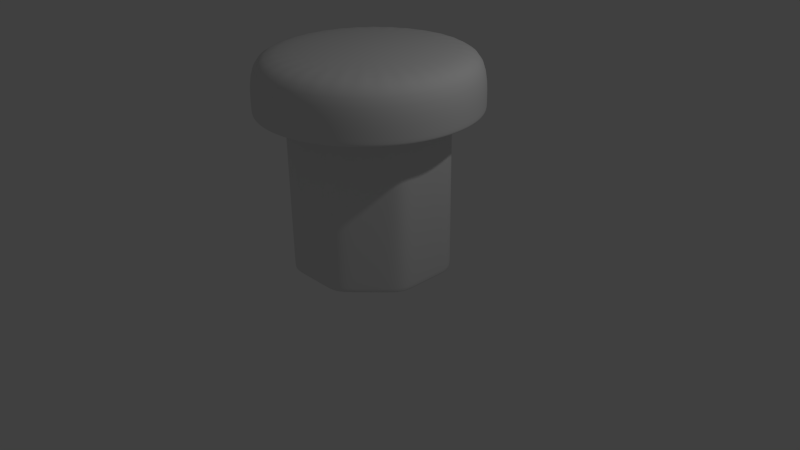 # Source: Robot_Bee_1.blend  (saved by Blender 2.76.0; exported with 4.5.12 LTS)
import bpy
from mathutils import Matrix  # noqa: F401  (used for matrix-valued properties, if any)

bpy.ops.wm.read_factory_settings(use_empty=True)
scene = bpy.context.scene
scene.name = 'Scene'

# ---- collections
col_collection_1 = bpy.data.collections.new('Collection 1'); scene.collection.children.link(col_collection_1)

# ---- world
world_world = bpy.data.worlds.new('World'); scene.world = world_world
world_world.color = (0.05088, 0.05088, 0.05088)
world_world.use_sun_shadow = False
world_world.sun_shadow_jitter_overblur = 0.0
world_world.cycles.sampling_method = 'MANUAL'
world_world.cycles.sample_map_resolution = 256

# ---- cameras
cam_camera = bpy.data.cameras.new('Camera')
cam_camera.clip_end = 100.0
cam_camera.lens = 35.0
cam_camera.sensor_width = 32.0
cam_camera.sensor_height = 18.0
cam_camera.ortho_scale = 7.314
cam_camera.dof.focus_distance = 0.0
cam_camera.dof.aperture_fstop = 128.0

# ---- lights
light_lamp = bpy.data.lights.new('Lamp', 'POINT')
light_lamp.transmission_factor = 0.0
light_lamp.cutoff_distance = 30.0
light_lamp.energy = 100.0
light_lamp.shadow_buffer_clip_start = 1.001
light_lamp.shadow_soft_size = 0.1
light_lamp.shadow_maximum_resolution = 0.006
light_lamp.use_absolute_resolution = True
light_lamp.cycles.use_multiple_importance_sampling = False

# ---- meshes
me_cylinder_003 = bpy.data.meshes.new('Cylinder.003')
me_cylinder_003.from_pydata([(-0.9681, 3.576e-07, -1.0), (-0.9681, 3.576e-07, 1.0), (-0.9681, 0.1951, -1.0), (-0.9681, 0.1951, 1.0), (-0.9681, 0.3981, -1.0), (-0.9681, 0.3981, 1.0), (-0.8257, 0.5498, -1.0), (-0.8257, 0.5498, 1.0), (-0.6877, 0.6877, -1.0), (-0.6877, 0.6877, 1.0), (-0.5498, 0.8257, -1.0), (-0.5498, 0.8257, 1.0), (-0.3981, 0.9681, -1.0), (-0.3981, 0.9681, 1.0), (-0.1951, 0.9681, -1.0), (-0.1951, 0.9681, 1.0), (5.364e-07, 0.9681, -1.0), (5.364e-07, 0.9681, 1.0), (0.1951, 0.9681, -1.0), (0.1951, 0.9681, 1.0), (0.3981, 0.9681, -1.0), (0.3981, 0.9681, 1.0), (0.5498, 0.8257, -1.0), (0.5498, 0.8257, 1.0), (0.6877, 0.6877, -1.0), (0.6877, 0.6877, 1.0), (0.8257, 0.5498, -1.0), (0.8257, 0.5498, 1.0), (0.9681, 0.3981, -1.0), (0.9681, 0.3981, 1.0), (0.9681, 0.1951, -1.0), (0.9681, 0.1951, 1.0), (0.9681, -1.788e-07, -1.0), (0.9681, -1.788e-07, 1.0), (0.9681, -0.1951, -1.0), (0.9681, -0.1951, 1.0), (0.9681, -0.3981, -1.0), (0.9681, -0.3981, 1.0), (0.8257, -0.5498, -1.0), (0.8257, -0.5498, 1.0), (0.6877, -0.6877, -1.0), (0.6877, -0.6877, 1.0), (0.5498, -0.8257, -1.0), (0.5498, -0.8257, 1.0), (0.3981, -0.9681, -1.0), (0.3981, -0.9681, 1.0), (0.1951, -0.9681, -1.0), (0.1951, -0.9681, 1.0), (-6.557e-07, -0.9681, -1.0), (-6.557e-07, -0.9681, 1.0), (-0.1951, -0.9681, -1.0), (-0.1951, -0.9681, 1.0), (-0.3981, -0.9681, -1.0), (-0.3981, -0.9681, 1.0), (-0.5498, -0.8257, -1.0), (-0.5498, -0.8257, 1.0), (-0.6877, -0.6877, -1.0), (-0.6877, -0.6877, 1.0), (-0.8257, -0.5498, -1.0), (-0.8257, -0.5498, 1.0), (-0.9681, -0.3981, -1.0), (-0.9681, -0.3981, 1.0), (-0.9681, -0.1951, -1.0), (-0.9681, -0.1951, 1.0), (-1.364, 0.2713, 1.0), (-1.391, 1.788e-07, 1.0), (-1.285, 0.5322, 1.0), (-1.156, 0.7726, 1.0), (-0.9833, 0.9833, 1.0), (-0.7726, 1.156, 1.0), (-0.5322, 1.285, 1.0), (-0.2713, 1.364, 1.0), (7.749e-07, 1.391, 1.0), (0.2713, 1.364, 1.0), (0.5322, 1.285, 1.0), (0.7726, 1.156, 1.0), (0.9833, 0.9833, 1.0), (1.156, 0.7726, 1.0), (1.285, 0.5322, 1.0), (1.364, 0.2713, 1.0), (1.391, -2.98e-07, 1.0), (1.364, -0.2713, 1.0), (1.285, -0.5322, 1.0), (1.156, -0.7726, 1.0), (0.9833, -0.9833, 1.0), (0.7726, -1.156, 1.0), (0.5322, -1.285, 1.0), (0.2713, -1.364, 1.0), (-1.013e-06, -1.391, 1.0), (-0.2713, -1.364, 1.0), (-0.5322, -1.285, 1.0), (-0.7726, -1.156, 1.0), (-0.9833, -0.9833, 1.0), (-1.156, -0.7726, 1.0), (-1.285, -0.5322, 1.0), (-1.364, -0.2713, 1.0), (-1.051, 0.2091, 1.72), (-1.072, 2.014e-07, 1.72), (-0.9902, 0.4102, 1.72), (-0.8912, 0.5955, 1.72), (-0.7579, 0.7579, 1.72), (-0.5955, 0.8912, 1.72), (-0.4102, 0.9902, 1.72), (-0.2091, 1.051, 1.72), (6.194e-07, 1.072, 1.72), (0.2091, 1.051, 1.72), (0.4102, 0.9902, 1.72), (0.5955, 0.8912, 1.72), (0.7579, 0.7579, 1.72), (0.8912, 0.5955, 1.72), (0.9902, 0.4102, 1.72), (1.051, 0.2091, 1.72), (1.072, -2.12e-07, 1.72), (1.051, -0.2091, 1.72), (0.9902, -0.4102, 1.72), (0.8912, -0.5955, 1.72), (0.7579, -0.7579, 1.72), (0.5955, -0.8912, 1.72), (0.4102, -0.9902, 1.72), (0.2091, -1.051, 1.72), (-7.588e-07, -1.072, 1.72), (-0.2091, -1.051, 1.72), (-0.4102, -0.9902, 1.72), (-0.5955, -0.8912, 1.72), (-0.7579, -0.7579, 1.72), (-0.8912, -0.5955, 1.72), (-0.9902, -0.4102, 1.72), (-1.051, -0.2091, 1.72), (-1.364, -0.2713, 1.587), (-1.391, 1.788e-07, 1.587), (1.285, -0.5322, 1.587), (1.156, -0.7726, 1.587), (-0.7726, 1.156, 1.587), (-0.5322, 1.285, 1.587), (0.9833, -0.9833, 1.587), (-0.2713, 1.364, 1.587), (0.7726, -1.156, 1.587), (7.749e-07, 1.391, 1.587), (0.5322, -1.285, 1.587), (0.2713, 1.364, 1.587), (0.2713, -1.364, 1.587), (0.5322, 1.285, 1.587), (-1.013e-06, -1.391, 1.587), (0.7726, 1.156, 1.587), (-0.2713, -1.364, 1.587), (0.9833, 0.9833, 1.587), (-0.5322, -1.285, 1.587), (1.156, 0.7726, 1.587), (-0.7726, -1.156, 1.587), (1.285, 0.5322, 1.587), (-1.364, 0.2713, 1.587), (-0.9833, -0.9833, 1.587), (1.364, 0.2713, 1.587), (-1.285, 0.5322, 1.587), (-1.156, -0.7726, 1.587), (1.391, -3.467e-07, 1.587), (-1.156, 0.7726, 1.587), (-1.285, -0.5322, 1.587), (1.364, -0.2713, 1.587), (-0.9833, 0.9833, 1.587), (-0.9681, 3.576e-07, 0.9388), (-0.9681, 0.1951, 0.9388), (-0.9681, 0.3981, 0.9388), (-0.8257, 0.5498, 0.9388), (-0.6877, 0.6877, 0.9388), (-0.5498, 0.8257, 0.9388), (-0.3981, 0.9681, 0.9388), (-0.1951, 0.9681, 0.9388), (5.364e-07, 0.9681, 0.9388), (0.1951, 0.9681, 0.9388), (0.3981, 0.9681, 0.9388), (0.5498, 0.8257, 0.9388), (0.6877, 0.6877, 0.9388), (0.8257, 0.5498, 0.9388), (0.9681, 0.3981, 0.9388), (0.9681, 0.1951, 0.9388), (0.9681, -1.788e-07, 0.9388), (0.9681, -0.1951, 0.9388), (0.9681, -0.3981, 0.9388), (0.8257, -0.5498, 0.9388), (0.6877, -0.6877, 0.9388), (0.5498, -0.8257, 0.9388), (0.3981, -0.9681, 0.9388), (0.1951, -0.9681, 0.9388), (-6.557e-07, -0.9681, 0.9388), (-0.1951, -0.9681, 0.9388), (-0.3981, -0.9681, 0.9388), (-0.5498, -0.8257, 0.9388), (-0.6877, -0.6877, 0.9388), (-0.8257, -0.5498, 0.9388), (-0.9681, -0.3981, 0.9388), (-0.9681, -0.1951, 0.9388), (-0.9681, 0.1951, -0.9643), (-0.9681, 0.3981, -0.9643), (-0.8257, 0.5498, -0.9643), (-0.6877, 0.6877, -0.9643), (-0.5498, 0.8257, -0.9643), (-0.3981, 0.9681, -0.9643), (-0.1951, 0.9681, -0.9643), (5.364e-07, 0.9681, -0.9643), (0.1951, 0.9681, -0.9643), (0.3981, 0.9681, -0.9643), (0.5498, 0.8257, -0.9643), (0.6877, 0.6877, -0.9643), (0.8257, 0.5498, -0.9643), (0.9681, 0.3981, -0.9643), (0.9681, 0.1951, -0.9643), (0.9681, -1.788e-07, -0.9643), (0.9681, -0.1951, -0.9643), (0.9681, -0.3981, -0.9643), (0.8257, -0.5498, -0.9643), (0.6877, -0.6877, -0.9643), (0.5498, -0.8257, -0.9643), (0.3981, -0.9681, -0.9643), (0.1951, -0.9681, -0.9643), (-6.557e-07, -0.9681, -0.9643), (-0.1951, -0.9681, -0.9643), (-0.3981, -0.9681, -0.9643), (-0.5498, -0.8257, -0.9643), (-0.6877, -0.6877, -0.9643), (-0.8257, -0.5498, -0.9643), (-0.9681, -0.3981, -0.9643), (-0.9681, -0.1951, -0.9643), (-0.9681, 3.576e-07, -0.9643), (-1.391, 1.788e-07, 1.045), (1.156, -0.7726, 1.045), (-0.5322, 1.285, 1.045), (0.9833, -0.9833, 1.045), (-0.2713, 1.364, 1.045), (0.7726, -1.156, 1.045), (7.749e-07, 1.391, 1.045), (0.5322, -1.285, 1.045), (0.2713, 1.364, 1.045), (0.2713, -1.364, 1.045), (0.5322, 1.285, 1.045), (-1.013e-06, -1.391, 1.045), (0.7726, 1.156, 1.045), (-0.2713, -1.364, 1.045), (0.9833, 0.9833, 1.045), (-0.5322, -1.285, 1.045), (1.156, 0.7726, 1.045), (-0.7726, -1.156, 1.045), (1.285, 0.5322, 1.045), (-1.364, 0.2713, 1.045), (-0.9833, -0.9833, 1.045), (1.364, 0.2713, 1.045), (-1.285, 0.5322, 1.045), (-1.156, -0.7726, 1.045), (1.391, -3.017e-07, 1.045), (-1.156, 0.7726, 1.045), (-1.285, -0.5322, 1.045), (1.364, -0.2713, 1.045), (-0.9833, 0.9833, 1.045), (-1.364, -0.2713, 1.045), (1.285, -0.5322, 1.045), (-0.7726, 1.156, 1.045), (-0.5159, 1.246, 1.0), (-0.2621, 1.316, 1.0), (1.316, 0.2621, 1.0), (1.339, -2.836e-07, 1.0), (-9.7e-07, -1.339, 1.0), (-0.2621, -1.316, 1.0), (-1.246, 0.5159, 1.0), (-1.116, 0.7456, 1.0), (0.7456, 1.116, 1.0), (0.9475, 0.9475, 1.0), (0.9475, -0.9475, 1.0), (0.7456, -1.116, 1.0), (-1.116, -0.7456, 1.0), (-1.246, -0.5159, 1.0), (7.46e-07, 1.339, 1.0), (1.316, -0.2621, 1.0), (-0.5159, -1.246, 1.0), (-0.9475, 0.9475, 1.0), (1.116, 0.7456, 1.0), (0.5159, -1.246, 1.0), (-1.316, -0.2621, 1.0), (0.2621, 1.316, 1.0), (1.246, -0.5159, 1.0), (-0.7456, -1.116, 1.0), (-0.7456, 1.116, 1.0), (1.246, 0.5159, 1.0), (0.2621, -1.316, 1.0), (-1.339, 2.005e-07, 1.0), (-1.316, 0.2621, 1.0), (0.5159, 1.246, 1.0), (1.116, -0.7456, 1.0), (-0.9475, -0.9475, 1.0), (-0.9315, 3.578e-07, -1.0), (-0.9315, 0.1877, -1.0), (-0.9315, 0.3831, -1.0), (-0.7945, 0.529, -1.0), (-0.6618, 0.6618, -1.0), (-0.529, 0.7945, -1.0), (-0.3831, 0.9315, -1.0), (-0.1877, 0.9315, -1.0), (5.211e-07, 0.9315, -1.0), (0.1877, 0.9315, -1.0), (0.3831, 0.9315, -1.0), (0.529, 0.7945, -1.0), (0.6618, 0.6618, -1.0), (0.7945, 0.529, -1.0), (0.9315, 0.3831, -1.0), (0.9315, 0.1877, -1.0), (0.9315, -1.584e-07, -1.0), (0.9315, -0.1877, -1.0), (0.9315, -0.3831, -1.0), (0.7945, -0.529, -1.0), (0.6618, -0.6618, -1.0), (0.529, -0.7945, -1.0), (0.3831, -0.9315, -1.0), (0.1877, -0.9315, -1.0), (-6.26e-07, -0.9315, -1.0), (-0.1877, -0.9315, -1.0), (-0.3831, -0.9315, -1.0), (-0.529, -0.7945, -1.0), (-0.6618, -0.6618, -1.0), (-0.7945, -0.529, -1.0), (-0.9315, -0.3831, -1.0), (-0.9315, -0.1877, -1.0)], [], [(160, 1, 3, 161), (161, 3, 5, 162), (162, 5, 7, 163), (163, 7, 9, 164), (164, 9, 11, 165), (165, 11, 13, 166), (166, 13, 15, 167), (167, 15, 17, 168), (168, 17, 19, 169), (169, 19, 21, 170), (170, 21, 23, 171), (171, 23, 25, 172), (172, 25, 27, 173), (173, 27, 29, 174), (174, 29, 31, 175), (175, 31, 33, 176), (176, 33, 35, 177), (177, 35, 37, 178), (178, 37, 39, 179), (179, 39, 41, 180), (180, 41, 43, 181), (181, 43, 45, 182), (182, 45, 47, 183), (183, 47, 49, 184), (184, 49, 51, 185), (185, 51, 53, 186), (186, 53, 55, 187), (187, 55, 57, 188), (188, 57, 59, 189), (189, 59, 61, 190), (257, 256, 70, 71), (191, 63, 1, 160), (190, 61, 63, 191), (34, 36, 306, 305), (129, 128, 127, 97), (259, 258, 79, 80), (261, 260, 88, 89), (263, 262, 66, 67), (265, 264, 75, 76), (267, 266, 84, 85), (269, 268, 93, 94), (270, 257, 71, 72), (271, 259, 80, 81), (272, 261, 89, 90), (273, 263, 67, 68), (274, 265, 76, 77), (275, 267, 85, 86), (276, 269, 94, 95), (277, 270, 72, 73), (278, 271, 81, 82), (279, 272, 90, 91), (280, 273, 68, 69), (281, 274, 77, 78), (282, 275, 86, 87), (284, 283, 65, 64), (283, 276, 95, 65), (285, 277, 73, 74), (286, 278, 82, 83), (287, 279, 91, 92), (256, 280, 69, 70), (258, 281, 78, 79), (260, 282, 87, 88), (262, 284, 64, 66), (264, 285, 74, 75), (266, 286, 83, 84), (268, 287, 92, 93), (96, 97, 127, 126, 125, 124, 123, 122, 121, 120, 119, 118, 117, 116, 115, 114, 113, 112, 111, 110, 109, 108, 107, 106, 105, 104, 103, 102, 101, 100, 99, 98), (131, 130, 114, 115), (133, 132, 101, 102), (134, 131, 115, 116), (135, 133, 102, 103), (136, 134, 116, 117), (137, 135, 103, 104), (138, 136, 117, 118), (139, 137, 104, 105), (140, 138, 118, 119), (141, 139, 105, 106), (142, 140, 119, 120), (143, 141, 106, 107), (144, 142, 120, 121), (145, 143, 107, 108), (146, 144, 121, 122), (147, 145, 108, 109), (148, 146, 122, 123), (149, 147, 109, 110), (150, 129, 97, 96), (151, 148, 123, 124), (152, 149, 110, 111), (153, 150, 96, 98), (154, 151, 124, 125), (155, 152, 111, 112), (156, 153, 98, 99), (157, 154, 125, 126), (158, 155, 112, 113), (159, 156, 99, 100), (128, 157, 126, 127), (130, 158, 113, 114), (132, 159, 100, 101), (255, 252, 159, 132), (254, 251, 158, 130), (253, 250, 157, 128), (252, 249, 156, 159), (251, 248, 155, 158), (250, 247, 154, 157), (249, 246, 153, 156), (248, 245, 152, 155), (247, 244, 151, 154), (246, 243, 150, 153), (245, 242, 149, 152), (244, 241, 148, 151), (243, 224, 129, 150), (242, 240, 147, 149), (241, 239, 146, 148), (240, 238, 145, 147), (239, 237, 144, 146), (238, 236, 143, 145), (237, 235, 142, 144), (236, 234, 141, 143), (235, 233, 140, 142), (234, 232, 139, 141), (233, 231, 138, 140), (232, 230, 137, 139), (231, 229, 136, 138), (230, 228, 135, 137), (229, 227, 134, 136), (228, 226, 133, 135), (227, 225, 131, 134), (226, 255, 132, 133), (225, 254, 130, 131), (224, 253, 128, 129), (221, 190, 191, 222), (222, 191, 160, 223), (220, 189, 190, 221), (219, 188, 189, 220), (218, 187, 188, 219), (217, 186, 187, 218), (216, 185, 186, 217), (215, 184, 185, 216), (214, 183, 184, 215), (213, 182, 183, 214), (212, 181, 182, 213), (211, 180, 181, 212), (210, 179, 180, 211), (209, 178, 179, 210), (208, 177, 178, 209), (207, 176, 177, 208), (206, 175, 176, 207), (205, 174, 175, 206), (204, 173, 174, 205), (203, 172, 173, 204), (202, 171, 172, 203), (201, 170, 171, 202), (200, 169, 170, 201), (199, 168, 169, 200), (198, 167, 168, 199), (197, 166, 167, 198), (196, 165, 166, 197), (195, 164, 165, 196), (194, 163, 164, 195), (193, 162, 163, 194), (192, 161, 162, 193), (223, 160, 161, 192), (0, 223, 192, 2), (2, 192, 193, 4), (4, 193, 194, 6), (6, 194, 195, 8), (8, 195, 196, 10), (10, 196, 197, 12), (12, 197, 198, 14), (14, 198, 199, 16), (16, 199, 200, 18), (18, 200, 201, 20), (20, 201, 202, 22), (22, 202, 203, 24), (24, 203, 204, 26), (26, 204, 205, 28), (28, 205, 206, 30), (30, 206, 207, 32), (32, 207, 208, 34), (34, 208, 209, 36), (36, 209, 210, 38), (38, 210, 211, 40), (40, 211, 212, 42), (42, 212, 213, 44), (44, 213, 214, 46), (46, 214, 215, 48), (48, 215, 216, 50), (50, 216, 217, 52), (52, 217, 218, 54), (54, 218, 219, 56), (56, 219, 220, 58), (58, 220, 221, 60), (62, 222, 223, 0), (60, 221, 222, 62), (65, 95, 253, 224), (83, 82, 254, 225), (70, 69, 255, 226), (84, 83, 225, 227), (71, 70, 226, 228), (85, 84, 227, 229), (72, 71, 228, 230), (86, 85, 229, 231), (73, 72, 230, 232), (87, 86, 231, 233), (74, 73, 232, 234), (88, 87, 233, 235), (75, 74, 234, 236), (89, 88, 235, 237), (76, 75, 236, 238), (90, 89, 237, 239), (77, 76, 238, 240), (91, 90, 239, 241), (78, 77, 240, 242), (64, 65, 224, 243), (92, 91, 241, 244), (79, 78, 242, 245), (66, 64, 243, 246), (93, 92, 244, 247), (80, 79, 245, 248), (67, 66, 246, 249), (94, 93, 247, 250), (81, 80, 248, 251), (68, 67, 249, 252), (95, 94, 250, 253), (82, 81, 251, 254), (69, 68, 252, 255), (59, 57, 287, 268), (41, 39, 286, 266), (23, 21, 285, 264), (5, 3, 284, 262), (49, 47, 282, 260), (31, 29, 281, 258), (13, 11, 280, 256), (57, 55, 279, 287), (39, 37, 278, 286), (21, 19, 277, 285), (1, 63, 276, 283), (3, 1, 283, 284), (47, 45, 275, 282), (29, 27, 274, 281), (11, 9, 273, 280), (55, 53, 272, 279), (37, 35, 271, 278), (19, 17, 270, 277), (63, 61, 269, 276), (45, 43, 267, 275), (27, 25, 265, 274), (9, 7, 263, 273), (53, 51, 261, 272), (35, 33, 259, 271), (17, 15, 257, 270), (61, 59, 268, 269), (43, 41, 266, 267), (25, 23, 264, 265), (7, 5, 262, 263), (51, 49, 260, 261), (33, 31, 258, 259), (15, 13, 256, 257), (288, 289, 290, 291, 292, 293, 294, 295, 296, 297, 298, 299, 300, 301, 302, 303, 304, 305, 306, 307, 308, 309, 310, 311, 312, 313, 314, 315, 316, 317, 318, 319), (52, 54, 315, 314), (8, 10, 293, 292), (26, 28, 302, 301), (44, 46, 311, 310), (0, 2, 289, 288), (62, 0, 288, 319), (18, 20, 298, 297), (36, 38, 307, 306), (54, 56, 316, 315), (10, 12, 294, 293), (28, 30, 303, 302), (46, 48, 312, 311), (2, 4, 290, 289), (20, 22, 299, 298), (38, 40, 308, 307), (56, 58, 317, 316), (12, 14, 295, 294), (30, 32, 304, 303), (48, 50, 313, 312), (4, 6, 291, 290), (22, 24, 300, 299), (40, 42, 309, 308), (58, 60, 318, 317), (14, 16, 296, 295), (32, 34, 305, 304), (50, 52, 314, 313), (6, 8, 292, 291), (24, 26, 301, 300), (42, 44, 310, 309), (60, 62, 319, 318), (16, 18, 297, 296)])
me_cylinder_003.polygons.foreach_set('use_smooth', [True] * 290)
me_cylinder_003.use_remesh_preserve_volume = False
me_cylinder_003.use_remesh_preserve_attributes = False
me_cylinder_003.use_mirror_vertex_groups = False
me_cylinder_003.update()

# ---- objects
ob_cylinder = bpy.data.objects.new('Cylinder', me_cylinder_003)
ob_lamp = bpy.data.objects.new('Lamp', light_lamp)
ob_camera = bpy.data.objects.new('Camera', cam_camera)

# ---- transforms, parenting, visibility, modifiers, constraints
ob_cylinder.location = (0.0, 0.0, 1.0)
ob_cylinder.lineart.crease_threshold = 0.0
_m = ob_cylinder.modifiers.new('Subsurf', 'SUBSURF')
_m.uv_smooth = 'PRESERVE_CORNERS'
_m.quality = 2
_m.levels = 3
_m.show_only_control_edges = False
ob_lamp.location = (4.076, 1.005, 5.904)
ob_lamp.rotation_euler = (0.6503, 0.05522, 1.866)
ob_lamp.lock_rotations_4d = False
ob_lamp.empty_display_type = 'ARROWS'
ob_lamp.color = (0.0, 0.0, 0.0, 0.0)
ob_lamp.lineart.crease_threshold = 0.0
ob_camera.location = (7.481, -6.508, 5.344)
ob_camera.rotation_euler = (1.109, 0.01082, 0.8149)
ob_camera.lock_rotations_4d = False
ob_camera.empty_display_type = 'ARROWS'
ob_camera.color = (0.0, 0.0, 0.0, 0.0)
ob_camera.display_type = 'WIRE'
ob_camera.lineart.crease_threshold = 0.0

# ---- collection membership
col_collection_1.objects.link(ob_cylinder)
col_collection_1.objects.link(ob_lamp)
col_collection_1.objects.link(ob_camera)

# ---- scene / render settings (as saved in the file)
scene.camera = ob_camera
scene.frame_start = 1; scene.frame_end = 250; scene.frame_set(1)
scene.render.engine = 'BLENDER_EEVEE_NEXT'
scene.render.resolution_percentage = 50
scene.render.dither_intensity = 0.0
scene.cycles.use_denoising = False
scene.cycles.samples = 10
scene.cycles.sampling_pattern = 'TABULATED_SOBOL'
scene.cycles.light_sampling_threshold = 0.0
scene.cycles.use_adaptive_sampling = False
scene.cycles.use_light_tree = False
scene.cycles.blur_glossy = 0.0
scene.cycles.pixel_filter_type = 'GAUSSIAN'
scene.cycles.sample_clamp_indirect = 0.0
scene.view_settings.view_transform = 'Standard'
bpy.context.view_layer.update()
